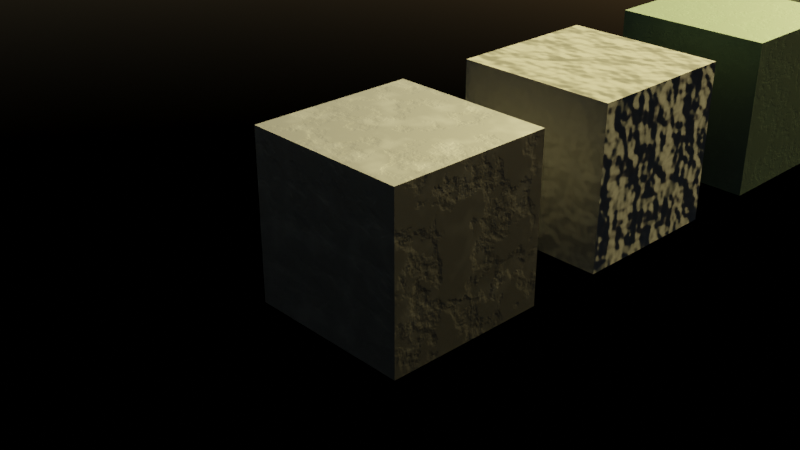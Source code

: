 # Source: Material.blend  (saved by Blender 3.0.42; exported with 4.5.12 LTS)
import bpy
from mathutils import Matrix  # noqa: F401  (used for matrix-valued properties, if any)

bpy.ops.wm.read_factory_settings(use_empty=True)
scene = bpy.context.scene
scene.name = 'Scene'

# ---- collections
col_collection = bpy.data.collections.new('Collection'); scene.collection.children.link(col_collection)

# ---- materials (node trees are filled in below, after node groups)
mat_steel = bpy.data.materials.new('Steel')
mat_steel.alpha_threshold = 0.0
mat_steel.line_color = (0.0, 0.0, 0.0, 1.0)
mat_dirt = bpy.data.materials.new('Dirt')
mat_dirt.alpha_threshold = 0.0
mat_dirt.line_color = (0.0, 0.0, 0.0, 1.0)
mat_paint = bpy.data.materials.new('Paint')
mat_paint.alpha_threshold = 0.0
mat_paint.line_color = (0.0, 0.0, 0.0, 1.0)
mat_stone = bpy.data.materials.new('Stone')
mat_stone.alpha_threshold = 0.0
mat_stone.line_color = (0.0, 0.0, 0.0, 1.0)
mat_road = bpy.data.materials.new('Road')
mat_road.alpha_threshold = 0.0
mat_road.line_color = (0.0, 0.0, 0.0, 1.0)
mat_pavement = bpy.data.materials.new('Pavement')
mat_pavement.alpha_threshold = 0.0
mat_pavement.line_color = (0.0, 0.0, 0.0, 1.0)
mat_glass = bpy.data.materials.new('Glass')
mat_glass.alpha_threshold = 0.0
mat_glass.line_color = (0.0, 0.0, 0.0, 1.0)

# ---- material node trees
mat_steel.use_nodes = True; mat_steel.node_tree.nodes.clear()
_N = mat_steel.node_tree.nodes; _L = mat_steel.node_tree.links
n0 = _N.new('ShaderNodeBump'); n0.name = 'Bump'; n0.location = (-117, -211)
n0.inputs[1].default_value = 0.02
n0.inputs[2].default_value = 1.0
n1 = _N.new('ShaderNodeTexNoise'); n1.name = 'Noise Texture'; n1.location = (-557, -208)
n1.inputs[2].default_value = 5.7
n1.inputs[3].default_value = 7.6
n1.inputs[4].default_value = 0.5667
n2 = _N.new('ShaderNodeClamp'); n2.name = 'Clamp'; n2.location = (-337, -204)
n2.inputs[1].default_value = 0.4
n2.inputs[2].default_value = 0.5
n3 = _N.new('ShaderNodeTexNoise'); n3.name = 'Noise Texture.001'; n3.location = (-417, 240)
n4 = _N.new('ShaderNodeRGB'); n4.name = 'RGB'; n4.location = (-198, 415)
n4.outputs[0].default_value = (0.03631, 0.03631, 0.03631, 1.0)
n5 = _N.new('ShaderNodeOutputMaterial'); n5.name = 'Material Output'; n5.location = (505, 303)
n6 = _N.new('ShaderNodeBsdfPrincipled'); n6.name = 'Principled BSDF'; n6.location = (215, 303)
n6.distribution = 'GGX'
n6.subsurface_method = 'RANDOM_WALK_SKIN'
n6.inputs[1].default_value = 1.0
n6.inputs[2].default_value = 0.3864
n6.inputs[3].default_value = 1.45
n6.inputs[13].default_value = 0.0
n6.inputs[20].default_value = 0.07545
n6.inputs[27].default_value = (0.0, 0.0, 0.0, 1.0)
n6.inputs[28].default_value = 1.0
n7 = _N.new('ShaderNodeMix'); n7.name = 'Mix'; n7.location = (22, 222)
n7.data_type = 'RGBA'
n8 = _N.new('ShaderNodeClamp'); n8.name = 'Clamp.001'; n8.location = (-197, 207)
n8.inputs[1].default_value = 0.5
n8.inputs[2].default_value = 0.7
_L.new(n6.outputs[0], n5.inputs[0])
_L.new(n0.outputs[0], n6.inputs[5])
_L.new(n1.outputs[0], n2.inputs[0])
_L.new(n2.outputs[0], n0.inputs[3])
_L.new(n3.outputs[0], n8.inputs[0])
_L.new(n4.outputs[0], n7.inputs[6])
_L.new(n7.outputs[2], n6.inputs[0])
_L.new(n8.outputs[0], n7.inputs[7])
n5.is_active_output = True
mat_dirt.use_nodes = True; mat_dirt.node_tree.nodes.clear()
_N = mat_dirt.node_tree.nodes; _L = mat_dirt.node_tree.links
n0 = _N.new('ShaderNodeOutputMaterial'); n0.name = 'Material Output'; n0.location = (300, 300)
n1 = _N.new('ShaderNodeBsdfPrincipled'); n1.name = 'Principled BSDF'; n1.location = (10, 300)
n1.distribution = 'GGX'
n1.subsurface_method = 'RANDOM_WALK_SKIN'
n1.inputs[0].default_value = (0.05911, 0.05911, 0.05911, 1.0)
n1.inputs[2].default_value = 1.0
n1.inputs[3].default_value = 1.45
n1.inputs[13].default_value = 0.2591
n1.inputs[27].default_value = (0.0, 0.0, 0.0, 1.0)
n1.inputs[28].default_value = 1.0
n2 = _N.new('ShaderNodeBump'); n2.name = 'Bump'; n2.location = (-162, -211)
n2.inputs[0].default_value = 0.2667
n2.inputs[1].default_value = 1.0
n2.inputs[2].default_value = 1.0
n3 = _N.new('ShaderNodeTexNoise'); n3.name = 'Noise Texture'; n3.location = (-335, -214)
_L.new(n1.outputs[0], n0.inputs[0])
_L.new(n2.outputs[0], n1.inputs[5])
_L.new(n3.outputs[0], n2.inputs[3])
n0.is_active_output = True
mat_paint.use_nodes = True; mat_paint.node_tree.nodes.clear()
_N = mat_paint.node_tree.nodes; _L = mat_paint.node_tree.links
n0 = _N.new('ShaderNodeRGB'); n0.name = 'RGB'; n0.location = (-198, 415)
n0.outputs[0].default_value = (0.07036, 0.1144, 0.07619, 1.0)
n1 = _N.new('ShaderNodeOutputMaterial'); n1.name = 'Material Output'; n1.location = (624, 303)
n2 = _N.new('ShaderNodeBsdfPrincipled'); n2.name = 'Principled BSDF'; n2.location = (334, 303)
n2.distribution = 'GGX'
n2.subsurface_method = 'RANDOM_WALK_SKIN'
n2.inputs[3].default_value = 1.45
n2.inputs[13].default_value = 0.0
n2.inputs[19].default_value = 0.25
n2.inputs[20].default_value = 1.0
n2.inputs[27].default_value = (0.0, 0.0, 0.0, 1.0)
n2.inputs[28].default_value = 1.0
n3 = _N.new('ShaderNodeMix'); n3.name = 'Mix'; n3.location = (103, 223)
n3.data_type = 'RGBA'
n3.inputs[7].default_value = (0.0, 0.0, 0.0, 1.0)
n4 = _N.new('ShaderNodeTexNoise'); n4.name = 'Noise Texture'; n4.location = (-534, -103)
n4.inputs[3].default_value = 5.0
n4.inputs[4].default_value = 0.85
n5 = _N.new('ShaderNodeClamp'); n5.name = 'Clamp'; n5.location = (-337, -204)
n5.inputs[1].default_value = 0.45
n5.inputs[2].default_value = 0.5
n6 = _N.new('ShaderNodeMath'); n6.name = 'Math'; n6.location = (-108, 113)
n6.operation = 'SUBTRACT'
n6.inputs[1].default_value = 0.1
n7 = _N.new('ShaderNodeInvert'); n7.name = 'Invert'; n7.location = (150, -72)
n8 = _N.new('ShaderNodeBump'); n8.name = 'Bump'; n8.location = (150, -209)
n8.inputs[1].default_value = 0.02
n8.inputs[2].default_value = 1.0
_L.new(n2.outputs[0], n1.inputs[0])
_L.new(n8.outputs[0], n2.inputs[5])
_L.new(n4.outputs[0], n5.inputs[0])
_L.new(n5.outputs[0], n8.inputs[3])
_L.new(n0.outputs[0], n3.inputs[6])
_L.new(n7.outputs[0], n2.inputs[2])
_L.new(n3.outputs[2], n2.inputs[0])
_L.new(n5.outputs[0], n6.inputs[0])
_L.new(n5.outputs[0], n7.inputs[0])
_L.new(n4.outputs[1], n7.inputs[1])
_L.new(n5.outputs[0], n2.inputs[1])
_L.new(n6.outputs[0], n3.inputs[0])
n1.is_active_output = True
mat_stone.use_nodes = True; mat_stone.node_tree.nodes.clear()
_N = mat_stone.node_tree.nodes; _L = mat_stone.node_tree.links
n0 = _N.new('ShaderNodeOutputMaterial'); n0.name = 'Material Output'; n0.location = (624, 303)
n1 = _N.new('ShaderNodeBsdfPrincipled'); n1.name = 'Principled BSDF'; n1.location = (334, 303)
n1.distribution = 'GGX'
n1.subsurface_method = 'RANDOM_WALK_SKIN'
n1.inputs[0].default_value = (0.5685, 0.4218, 0.298, 1.0)
n1.inputs[2].default_value = 1.0
n1.inputs[3].default_value = 1.45
n1.inputs[13].default_value = 0.0
n1.inputs[19].default_value = 0.25
n1.inputs[20].default_value = 1.0
n1.inputs[27].default_value = (0.0, 0.0, 0.0, 1.0)
n1.inputs[28].default_value = 1.0
n2 = _N.new('ShaderNodeTexNoise'); n2.name = 'Noise Texture'; n2.location = (-534, -103)
n2.inputs[2].default_value = 10.8
n2.inputs[3].default_value = 10.0
n2.inputs[4].default_value = 0.9
n3 = _N.new('ShaderNodeClamp'); n3.name = 'Clamp'; n3.location = (-337, -204)
n3.inputs[1].default_value = 0.45
n3.inputs[2].default_value = 0.5
n4 = _N.new('ShaderNodeBump'); n4.name = 'Bump'; n4.location = (150, -209)
n4.inputs[1].default_value = 0.02
n4.inputs[2].default_value = 1.0
_L.new(n1.outputs[0], n0.inputs[0])
_L.new(n4.outputs[0], n1.inputs[5])
_L.new(n2.outputs[0], n3.inputs[0])
_L.new(n3.outputs[0], n4.inputs[3])
n0.is_active_output = True
mat_road.use_nodes = True; mat_road.node_tree.nodes.clear()
_N = mat_road.node_tree.nodes; _L = mat_road.node_tree.links
n0 = _N.new('ShaderNodeOutputMaterial'); n0.name = 'Material Output'; n0.location = (624, 303)
n1 = _N.new('ShaderNodeBsdfPrincipled'); n1.name = 'Principled BSDF'; n1.location = (334, 303)
n1.distribution = 'GGX'
n1.subsurface_method = 'RANDOM_WALK_SKIN'
n1.inputs[0].default_value = (0.0156, 0.01249, 0.009737, 1.0)
n1.inputs[2].default_value = 0.0
n1.inputs[3].default_value = 1.45
n1.inputs[13].default_value = 0.03636
n1.inputs[19].default_value = 0.25
n1.inputs[20].default_value = 1.0
n1.inputs[27].default_value = (0.0, 0.0, 0.0, 1.0)
n1.inputs[28].default_value = 1.0
n2 = _N.new('ShaderNodeBump'); n2.name = 'Bump'; n2.location = (150, -209)
n2.inputs[1].default_value = 0.02
n2.inputs[2].default_value = 1.0
n3 = _N.new('ShaderNodeTexNoise'); n3.name = 'Noise Texture'; n3.location = (-140, -220)
n3.inputs[2].default_value = 0.1
n3.inputs[3].default_value = 10.0
n3.inputs[4].default_value = 0.9
_L.new(n1.outputs[0], n0.inputs[0])
_L.new(n2.outputs[0], n1.inputs[5])
_L.new(n3.outputs[0], n2.inputs[3])
n0.is_active_output = True
mat_pavement.use_nodes = True; mat_pavement.node_tree.nodes.clear()
_N = mat_pavement.node_tree.nodes; _L = mat_pavement.node_tree.links
n0 = _N.new('ShaderNodeOutputMaterial'); n0.name = 'Material Output'; n0.location = (624, 303)
n1 = _N.new('ShaderNodeBsdfPrincipled'); n1.name = 'Principled BSDF'; n1.location = (334, 303)
n1.distribution = 'GGX'
n1.subsurface_method = 'RANDOM_WALK_SKIN'
n1.inputs[0].default_value = (0.1054, 0.1054, 0.1054, 1.0)
n1.inputs[2].default_value = 1.0
n1.inputs[3].default_value = 1.45
n1.inputs[13].default_value = 0.0
n1.inputs[20].default_value = 0.0
n1.inputs[27].default_value = (0.0, 0.0, 0.0, 1.0)
n1.inputs[28].default_value = 1.0
n2 = _N.new('ShaderNodeBump'); n2.name = 'Bump'; n2.location = (150, -209)
n2.inputs[1].default_value = 0.12
n2.inputs[2].default_value = 1.0
n3 = _N.new('ShaderNodeTexNoise'); n3.name = 'Noise Texture'; n3.location = (-140, -220)
n3.inputs[2].default_value = 0.1
n3.inputs[3].default_value = 10.0
n3.inputs[4].default_value = 0.9
_L.new(n1.outputs[0], n0.inputs[0])
_L.new(n2.outputs[0], n1.inputs[5])
_L.new(n3.outputs[0], n2.inputs[3])
n0.is_active_output = True
mat_glass.use_nodes = True; mat_glass.node_tree.nodes.clear()
_N = mat_glass.node_tree.nodes; _L = mat_glass.node_tree.links
n0 = _N.new('ShaderNodeBsdfGlass'); n0.name = 'Glass BSDF'; n0.location = (400, 300)
n0.distribution = 'BECKMANN'
n0.inputs[0].default_value = (0.7937, 0.8992, 0.9972, 1.0)
n0.inputs[1].default_value = 0.25
n0.inputs[2].default_value = 1.0
n1 = _N.new('ShaderNodeOutputMaterial'); n1.name = 'Material Output'; n1.location = (624, 303)
_L.new(n0.outputs[0], n1.inputs[0])
n1.is_active_output = True

# ---- world
world_world = bpy.data.worlds.new('World'); scene.world = world_world
world_world.use_nodes = True; world_world.node_tree.nodes.clear()
_N = world_world.node_tree.nodes; _L = world_world.node_tree.links
n0 = _N.new('ShaderNodeOutputWorld'); n0.name = 'World Output'; n0.location = (300, 300)
n1 = _N.new('ShaderNodeBackground'); n1.name = 'Background'; n1.location = (10, 300)
n1.inputs[1].default_value = 0.05
n2 = _N.new('ShaderNodeTexSky'); n2.name = 'Sky Texture'; n2.location = (-200, 280)
_L.new(n1.outputs[0], n0.inputs[0])
_L.new(n2.outputs[0], n1.inputs[0])
n0.is_active_output = True
world_world.color = (0.05088, 0.05088, 0.05088)
world_world.use_sun_shadow = False
world_world.sun_shadow_jitter_overblur = 0.0

# ---- cameras
cam_camera = bpy.data.cameras.new('Camera')
cam_camera.clip_end = 100.0
cam_camera.ortho_scale = 7.314

# ---- lights
light_light = bpy.data.lights.new('Light', 'SUN')
light_light.color = (1.0, 0.8253, 0.3227)
light_light.transmission_factor = 0.0
light_light.angle = 0.1993
light_light.energy = 50.0
light_light.shadow_soft_size = 0.1
light_light.shadow_cascade_max_distance = 1000.0

# ---- meshes
me_cube = bpy.data.meshes.new('Cube')
me_cube.from_pydata([(1.0, 1.0, 1.0), (1.0, 1.0, -1.0), (1.0, -1.0, 1.0), (1.0, -1.0, -1.0), (-1.0, 1.0, 1.0), (-1.0, 1.0, -1.0), (-1.0, -1.0, 1.0), (-1.0, -1.0, -1.0)], [], [(0, 4, 6, 2), (3, 2, 6, 7), (7, 6, 4, 5), (5, 1, 3, 7), (1, 0, 2, 3), (5, 4, 0, 1)])
_uv = me_cube.uv_layers.new(name='UVMap')
_uv.uv.foreach_set('vector', [0.625, 0.5, 0.875, 0.5, 0.875, 0.75, 0.625, 0.75, 0.375, 0.75, 0.625, 0.75, 0.625, 1.0, 0.375, 1.0, 0.375, 0.0, 0.625, 0.0, 0.625, 0.25, 0.375, 0.25, 0.125, 0.5, 0.375, 0.5, 0.375, 0.75, 0.125, 0.75, 0.375, 0.5, 0.625, 0.5, 0.625, 0.75, 0.375, 0.75, 0.375, 0.25, 0.625, 0.25, 0.625, 0.5, 0.375, 0.5])
me_cube.materials.append(mat_steel)
me_cube.use_remesh_preserve_volume = False
me_cube.use_remesh_preserve_attributes = False
me_cube.use_mirror_vertex_groups = False
me_cube.update()
me_cube_001 = bpy.data.meshes.new('Cube.001')
me_cube_001.from_pydata([(1.0, 1.0, 1.0), (1.0, 1.0, -1.0), (1.0, -1.0, 1.0), (1.0, -1.0, -1.0), (-1.0, 1.0, 1.0), (-1.0, 1.0, -1.0), (-1.0, -1.0, 1.0), (-1.0, -1.0, -1.0)], [], [(0, 4, 6, 2), (3, 2, 6, 7), (7, 6, 4, 5), (5, 1, 3, 7), (1, 0, 2, 3), (5, 4, 0, 1)])
_uv = me_cube_001.uv_layers.new(name='UVMap')
_uv.uv.foreach_set('vector', [0.625, 0.5, 0.875, 0.5, 0.875, 0.75, 0.625, 0.75, 0.375, 0.75, 0.625, 0.75, 0.625, 1.0, 0.375, 1.0, 0.375, 0.0, 0.625, 0.0, 0.625, 0.25, 0.375, 0.25, 0.125, 0.5, 0.375, 0.5, 0.375, 0.75, 0.125, 0.75, 0.375, 0.5, 0.625, 0.5, 0.625, 0.75, 0.375, 0.75, 0.375, 0.25, 0.625, 0.25, 0.625, 0.5, 0.375, 0.5])
me_cube_001.materials.append(mat_dirt)
me_cube_001.use_remesh_preserve_volume = False
me_cube_001.use_remesh_preserve_attributes = False
me_cube_001.use_mirror_vertex_groups = False
me_cube_001.update()
me_cube_002 = bpy.data.meshes.new('Cube.002')
me_cube_002.from_pydata([(1.0, 1.0, 1.0), (1.0, 1.0, -1.0), (1.0, -1.0, 1.0), (1.0, -1.0, -1.0), (-1.0, 1.0, 1.0), (-1.0, 1.0, -1.0), (-1.0, -1.0, 1.0), (-1.0, -1.0, -1.0)], [], [(0, 4, 6, 2), (3, 2, 6, 7), (7, 6, 4, 5), (5, 1, 3, 7), (1, 0, 2, 3), (5, 4, 0, 1)])
_uv = me_cube_002.uv_layers.new(name='UVMap')
_uv.uv.foreach_set('vector', [0.625, 0.5, 0.875, 0.5, 0.875, 0.75, 0.625, 0.75, 0.375, 0.75, 0.625, 0.75, 0.625, 1.0, 0.375, 1.0, 0.375, 0.0, 0.625, 0.0, 0.625, 0.25, 0.375, 0.25, 0.125, 0.5, 0.375, 0.5, 0.375, 0.75, 0.125, 0.75, 0.375, 0.5, 0.625, 0.5, 0.625, 0.75, 0.375, 0.75, 0.375, 0.25, 0.625, 0.25, 0.625, 0.5, 0.375, 0.5])
me_cube_002.materials.append(mat_paint)
me_cube_002.use_remesh_preserve_volume = False
me_cube_002.use_remesh_preserve_attributes = False
me_cube_002.use_mirror_vertex_groups = False
me_cube_002.update()
me_cube_003 = bpy.data.meshes.new('Cube.003')
me_cube_003.from_pydata([(1.0, 1.0, 1.0), (1.0, 1.0, -1.0), (1.0, -1.0, 1.0), (1.0, -1.0, -1.0), (-1.0, 1.0, 1.0), (-1.0, 1.0, -1.0), (-1.0, -1.0, 1.0), (-1.0, -1.0, -1.0)], [], [(0, 4, 6, 2), (3, 2, 6, 7), (7, 6, 4, 5), (5, 1, 3, 7), (1, 0, 2, 3), (5, 4, 0, 1)])
_uv = me_cube_003.uv_layers.new(name='UVMap')
_uv.uv.foreach_set('vector', [0.625, 0.5, 0.875, 0.5, 0.875, 0.75, 0.625, 0.75, 0.375, 0.75, 0.625, 0.75, 0.625, 1.0, 0.375, 1.0, 0.375, 0.0, 0.625, 0.0, 0.625, 0.25, 0.375, 0.25, 0.125, 0.5, 0.375, 0.5, 0.375, 0.75, 0.125, 0.75, 0.375, 0.5, 0.625, 0.5, 0.625, 0.75, 0.375, 0.75, 0.375, 0.25, 0.625, 0.25, 0.625, 0.5, 0.375, 0.5])
me_cube_003.materials.append(mat_stone)
me_cube_003.use_remesh_preserve_volume = False
me_cube_003.use_remesh_preserve_attributes = False
me_cube_003.use_mirror_vertex_groups = False
me_cube_003.update()
me_cube_004 = bpy.data.meshes.new('Cube.004')
me_cube_004.from_pydata([(1.0, 1.0, 1.0), (1.0, 1.0, -1.0), (1.0, -1.0, 1.0), (1.0, -1.0, -1.0), (-1.0, 1.0, 1.0), (-1.0, 1.0, -1.0), (-1.0, -1.0, 1.0), (-1.0, -1.0, -1.0)], [], [(0, 4, 6, 2), (3, 2, 6, 7), (7, 6, 4, 5), (5, 1, 3, 7), (1, 0, 2, 3), (5, 4, 0, 1)])
_uv = me_cube_004.uv_layers.new(name='UVMap')
_uv.uv.foreach_set('vector', [0.625, 0.5, 0.875, 0.5, 0.875, 0.75, 0.625, 0.75, 0.375, 0.75, 0.625, 0.75, 0.625, 1.0, 0.375, 1.0, 0.375, 0.0, 0.625, 0.0, 0.625, 0.25, 0.375, 0.25, 0.125, 0.5, 0.375, 0.5, 0.375, 0.75, 0.125, 0.75, 0.375, 0.5, 0.625, 0.5, 0.625, 0.75, 0.375, 0.75, 0.375, 0.25, 0.625, 0.25, 0.625, 0.5, 0.375, 0.5])
me_cube_004.materials.append(mat_road)
me_cube_004.use_remesh_preserve_volume = False
me_cube_004.use_remesh_preserve_attributes = False
me_cube_004.use_mirror_vertex_groups = False
me_cube_004.update()
me_cube_005 = bpy.data.meshes.new('Cube.005')
me_cube_005.from_pydata([(1.0, 1.0, 1.0), (1.0, 1.0, -1.0), (1.0, -1.0, 1.0), (1.0, -1.0, -1.0), (-1.0, 1.0, 1.0), (-1.0, 1.0, -1.0), (-1.0, -1.0, 1.0), (-1.0, -1.0, -1.0)], [], [(0, 4, 6, 2), (3, 2, 6, 7), (7, 6, 4, 5), (5, 1, 3, 7), (1, 0, 2, 3), (5, 4, 0, 1)])
_uv = me_cube_005.uv_layers.new(name='UVMap')
_uv.uv.foreach_set('vector', [0.625, 0.5, 0.875, 0.5, 0.875, 0.75, 0.625, 0.75, 0.375, 0.75, 0.625, 0.75, 0.625, 1.0, 0.375, 1.0, 0.375, 0.0, 0.625, 0.0, 0.625, 0.25, 0.375, 0.25, 0.125, 0.5, 0.375, 0.5, 0.375, 0.75, 0.125, 0.75, 0.375, 0.5, 0.625, 0.5, 0.625, 0.75, 0.375, 0.75, 0.375, 0.25, 0.625, 0.25, 0.625, 0.5, 0.375, 0.5])
me_cube_005.materials.append(mat_pavement)
me_cube_005.use_remesh_preserve_volume = False
me_cube_005.use_remesh_preserve_attributes = False
me_cube_005.use_mirror_vertex_groups = False
me_cube_005.update()
me_cube_006 = bpy.data.meshes.new('Cube.006')
me_cube_006.from_pydata([(1.0, 1.0, 1.0), (1.0, 1.0, -1.0), (1.0, -1.0, 1.0), (1.0, -1.0, -1.0), (-1.0, 1.0, 1.0), (-1.0, 1.0, -1.0), (-1.0, -1.0, 1.0), (-1.0, -1.0, -1.0)], [], [(0, 4, 6, 2), (3, 2, 6, 7), (7, 6, 4, 5), (5, 1, 3, 7), (1, 0, 2, 3), (5, 4, 0, 1)])
_uv = me_cube_006.uv_layers.new(name='UVMap')
_uv.uv.foreach_set('vector', [0.625, 0.5, 0.875, 0.5, 0.875, 0.75, 0.625, 0.75, 0.375, 0.75, 0.625, 0.75, 0.625, 1.0, 0.375, 1.0, 0.375, 0.0, 0.625, 0.0, 0.625, 0.25, 0.375, 0.25, 0.125, 0.5, 0.375, 0.5, 0.375, 0.75, 0.125, 0.75, 0.375, 0.5, 0.625, 0.5, 0.625, 0.75, 0.375, 0.75, 0.375, 0.25, 0.625, 0.25, 0.625, 0.5, 0.375, 0.5])
me_cube_006.materials.append(mat_glass)
me_cube_006.use_remesh_preserve_volume = False
me_cube_006.use_remesh_preserve_attributes = False
me_cube_006.use_mirror_vertex_groups = False
me_cube_006.update()

# ---- objects
ob_cube = bpy.data.objects.new('Cube', me_cube)
ob_light = bpy.data.objects.new('Light', light_light)
ob_camera = bpy.data.objects.new('Camera', cam_camera)
ob_cube_001 = bpy.data.objects.new('Cube.001', me_cube_001)
ob_cube_002 = bpy.data.objects.new('Cube.002', me_cube_002)
ob_cube_003 = bpy.data.objects.new('Cube.003', me_cube_003)
ob_cube_004 = bpy.data.objects.new('Cube.004', me_cube_004)
ob_cube_005 = bpy.data.objects.new('Cube.005', me_cube_005)
ob_cube_006 = bpy.data.objects.new('Cube.006', me_cube_006)

# ---- transforms, parenting, visibility, modifiers, constraints
ob_cube.location = (0.0, 0.0, 0.0)
ob_cube.lock_rotations_4d = False
ob_cube.empty_display_type = 'ARROWS'
ob_cube.lineart.crease_threshold = 0.0
ob_light.location = (4.076, 1.005, 5.904)
ob_light.rotation_euler = (0.7703, 0.6986, 2.58)
ob_light.lock_rotations_4d = False
ob_light.empty_display_type = 'ARROWS'
ob_light.color = (0.0, 0.0, 0.0, 0.0)
ob_light.lineart.crease_threshold = 0.0
ob_camera.location = (7.359, -6.926, 4.958)
ob_camera.rotation_euler = (1.109, 0.0, 0.8149)
ob_camera.lock_rotations_4d = False
ob_camera.empty_display_type = 'ARROWS'
ob_camera.color = (0.0, 0.0, 0.0, 0.0)
ob_camera.display_type = 'WIRE'
ob_camera.lineart.crease_threshold = 0.0
ob_cube_001.location = (0.0, 3.0, 0.0)
ob_cube_001.lock_rotations_4d = False
ob_cube_001.empty_display_type = 'ARROWS'
ob_cube_001.lineart.crease_threshold = 0.0
ob_cube_002.location = (0.0, 6.0, 0.0)
ob_cube_002.lock_rotations_4d = False
ob_cube_002.empty_display_type = 'ARROWS'
ob_cube_002.lineart.crease_threshold = 0.0
ob_cube_003.location = (0.0, 9.0, 0.0)
ob_cube_003.lock_rotations_4d = False
ob_cube_003.empty_display_type = 'ARROWS'
ob_cube_003.lineart.crease_threshold = 0.0
ob_cube_004.location = (0.0, 12.0, 0.0)
ob_cube_004.lock_rotations_4d = False
ob_cube_004.empty_display_type = 'ARROWS'
ob_cube_004.lineart.crease_threshold = 0.0
ob_cube_005.location = (0.0, 15.0, 0.0)
ob_cube_005.lock_rotations_4d = False
ob_cube_005.empty_display_type = 'ARROWS'
ob_cube_005.lineart.crease_threshold = 0.0
ob_cube_006.location = (0.0, 18.0, 0.0)
ob_cube_006.lock_rotations_4d = False
ob_cube_006.empty_display_type = 'ARROWS'
ob_cube_006.lineart.crease_threshold = 0.0

# ---- collection membership
col_collection.objects.link(ob_cube)
col_collection.objects.link(ob_light)
col_collection.objects.link(ob_camera)
col_collection.objects.link(ob_cube_001)
col_collection.objects.link(ob_cube_002)
col_collection.objects.link(ob_cube_003)
col_collection.objects.link(ob_cube_004)
col_collection.objects.link(ob_cube_005)
col_collection.objects.link(ob_cube_006)

# ---- scene / render settings (as saved in the file)
scene.camera = ob_camera
scene.frame_start = 1; scene.frame_end = 250; scene.frame_set(1)
scene.render.engine = 'CYCLES'
scene.cycles.sampling_pattern = 'TABULATED_SOBOL'
scene.cycles.use_light_tree = False
scene.view_settings.view_transform = 'Filmic'
bpy.context.view_layer.update()
